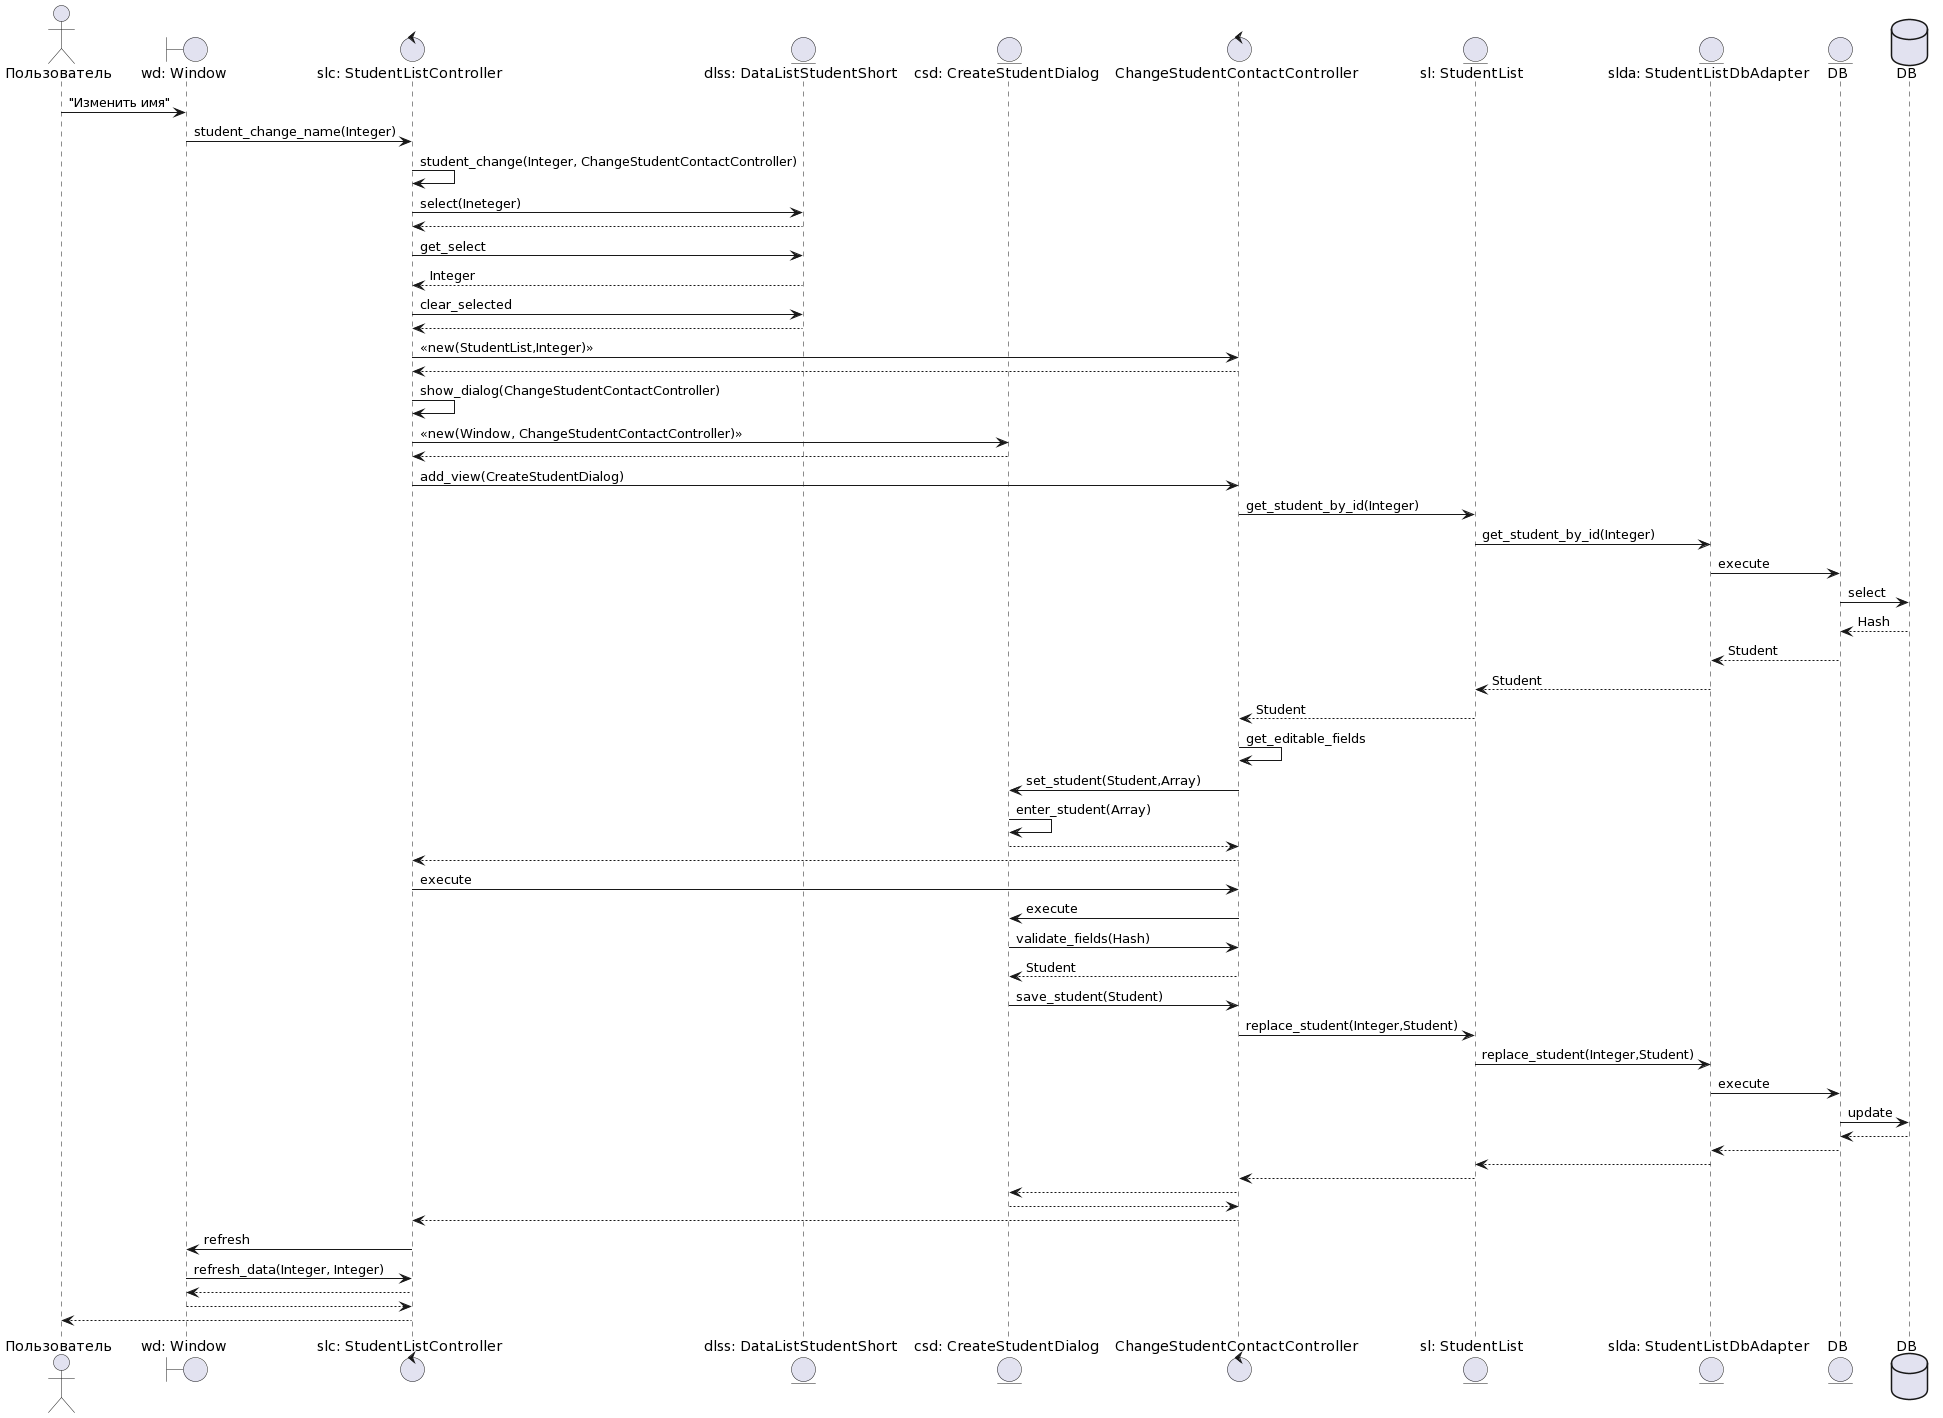

The diagram above was rendered by PlantUML. Its source (embedded in the PNG):
@startuml
actor       Пользователь                        as user
boundary    "wd: Window"               as wd
control     "slc: StudentListController"    as slc
entity      "dlss: DataListStudentShort"         as dlss
entity      "csd: CreateStudentDialog"    as csd
control      "ChangeStudentContactController"  as asc
entity      "sl: StudentList"         as sl
entity      "slda: StudentListDbAdapter"         as slda
entity      "DB"            as db

database    DB                              as db_source


user -> wd:"Изменить имя"
wd->slc: student_change_name(Integer)
slc->slc: student_change(Integer, ChangeStudentContactController)
slc->dlss: select(Ineteger)
dlss-->slc
slc->dlss: get_select
dlss-->slc: Integer
slc->dlss: clear_selected
dlss-->slc
slc -> asc: <<new(StudentList,Integer)>>
asc --> slc
slc -> slc: show_dialog(ChangeStudentContactController)

slc->csd : <<new(Window, ChangeStudentContactController)>>
csd -->slc
slc ->asc: add_view(CreateStudentDialog)
asc->sl: get_student_by_id(Integer)
sl->slda: get_student_by_id(Integer)
slda->db: execute
db->db_source: select
db_source-->db: Hash
db-->slda:Student
slda-->sl: Student
sl-->asc: Student
asc->asc:get_editable_fields
asc->csd: set_student(Student,Array)
csd->csd: enter_student(Array)
csd-->asc
asc-->slc

slc->asc: execute
asc->csd: execute
csd -> asc: validate_fields(Hash)
asc --> csd: Student
csd ->asc: save_student(Student)
asc->sl: replace_student(Integer,Student)
sl->slda: replace_student(Integer,Student)
slda->db: execute

db->db_source: update
db_source-->db
db-->slda
slda-->sl
sl-->asc
asc-->csd
csd-->asc

asc-->slc
slc->wd: refresh
wd->slc: refresh_data(Integer, Integer)
slc-->wd
wd-->slc
slc-->user
@enduml